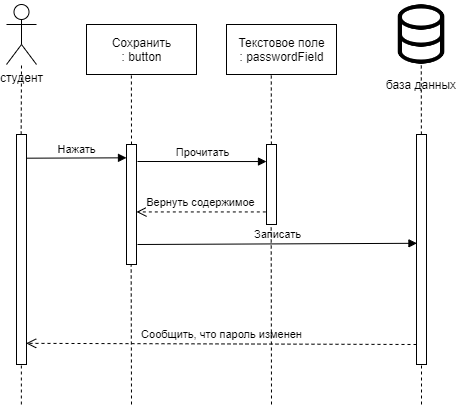

The diagram above was exported from draw.io. Its source (the exported page's mxGraphModel, read from the mxfile embedded in the PNG):
<mxGraphModel dx="1422" dy="789" grid="1" gridSize="10" guides="1" tooltips="1" connect="1" arrows="1" fold="1" page="1" pageScale="1" pageWidth="827" pageHeight="1169" math="0" shadow="0">
  <root>
    <mxCell id="WIyWlLk6GJQsqaUBKTNV-0" />
    <mxCell id="WIyWlLk6GJQsqaUBKTNV-1" parent="WIyWlLk6GJQsqaUBKTNV-0" />
    <mxCell id="9q8KEfy4jax7r9-EHhFq-0" value="студент" style="shape=umlActor;verticalLabelPosition=bottom;verticalAlign=top;html=1;" parent="WIyWlLk6GJQsqaUBKTNV-1" vertex="1">
      <mxGeometry x="100" y="40" width="30" height="60" as="geometry" />
    </mxCell>
    <mxCell id="9q8KEfy4jax7r9-EHhFq-5" value="" style="html=1;points=[];perimeter=orthogonalPerimeter;" parent="WIyWlLk6GJQsqaUBKTNV-1" vertex="1">
      <mxGeometry x="110" y="170" width="10" height="230" as="geometry" />
    </mxCell>
    <mxCell id="9q8KEfy4jax7r9-EHhFq-9" value="" style="endArrow=none;dashed=1;html=1;" parent="WIyWlLk6GJQsqaUBKTNV-1" edge="1">
      <mxGeometry width="50" height="50" relative="1" as="geometry">
        <mxPoint x="114.66000000000003" y="170" as="sourcePoint" />
        <mxPoint x="115" y="100" as="targetPoint" />
      </mxGeometry>
    </mxCell>
    <mxCell id="9q8KEfy4jax7r9-EHhFq-12" value="" style="html=1;points=[];perimeter=orthogonalPerimeter;" parent="WIyWlLk6GJQsqaUBKTNV-1" vertex="1">
      <mxGeometry x="220" y="180" width="10" height="120" as="geometry" />
    </mxCell>
    <mxCell id="9q8KEfy4jax7r9-EHhFq-13" value="Нажать" style="html=1;verticalAlign=bottom;endArrow=block;entryX=0;entryY=0.111;entryDx=0;entryDy=0;entryPerimeter=0;exitX=0.99;exitY=0.103;exitDx=0;exitDy=0;exitPerimeter=0;" parent="WIyWlLk6GJQsqaUBKTNV-1" source="9q8KEfy4jax7r9-EHhFq-5" target="9q8KEfy4jax7r9-EHhFq-12" edge="1">
      <mxGeometry relative="1" as="geometry">
        <mxPoint x="320" y="170" as="sourcePoint" />
      </mxGeometry>
    </mxCell>
    <mxCell id="9q8KEfy4jax7r9-EHhFq-15" value="Сохранить&lt;br&gt;: button" style="html=1;" parent="WIyWlLk6GJQsqaUBKTNV-1" vertex="1">
      <mxGeometry x="180" y="60" width="110" height="50" as="geometry" />
    </mxCell>
    <mxCell id="9q8KEfy4jax7r9-EHhFq-16" value="" style="endArrow=none;dashed=1;html=1;entryX=0.408;entryY=1.001;entryDx=0;entryDy=0;entryPerimeter=0;" parent="WIyWlLk6GJQsqaUBKTNV-1" target="9q8KEfy4jax7r9-EHhFq-15" edge="1">
      <mxGeometry width="50" height="50" relative="1" as="geometry">
        <mxPoint x="225" y="180" as="sourcePoint" />
        <mxPoint x="223" y="110" as="targetPoint" />
      </mxGeometry>
    </mxCell>
    <mxCell id="9q8KEfy4jax7r9-EHhFq-18" value="" style="html=1;points=[];perimeter=orthogonalPerimeter;" parent="WIyWlLk6GJQsqaUBKTNV-1" vertex="1">
      <mxGeometry x="510" y="170" width="10" height="230" as="geometry" />
    </mxCell>
    <mxCell id="9q8KEfy4jax7r9-EHhFq-19" value="" style="shape=image;html=1;verticalAlign=top;verticalLabelPosition=bottom;labelBackgroundColor=#ffffff;imageAspect=0;aspect=fixed;image=https://cdn2.iconfinder.com/data/icons/outline-apps-and-programming/32/Applications_and_Programming_database_data_base-128.png" parent="WIyWlLk6GJQsqaUBKTNV-1" vertex="1">
      <mxGeometry x="481" y="36" width="68" height="68" as="geometry" />
    </mxCell>
    <mxCell id="9q8KEfy4jax7r9-EHhFq-20" value="" style="html=1;points=[];perimeter=orthogonalPerimeter;" parent="WIyWlLk6GJQsqaUBKTNV-1" vertex="1">
      <mxGeometry x="360" y="180" width="10" height="80" as="geometry" />
    </mxCell>
    <mxCell id="9q8KEfy4jax7r9-EHhFq-21" value="Прочитать" style="html=1;verticalAlign=bottom;endArrow=block;entryX=0;entryY=0.213;entryDx=0;entryDy=0;entryPerimeter=0;" parent="WIyWlLk6GJQsqaUBKTNV-1" target="9q8KEfy4jax7r9-EHhFq-20" edge="1">
      <mxGeometry relative="1" as="geometry">
        <mxPoint x="231" y="197" as="sourcePoint" />
        <mxPoint x="340" y="197" as="targetPoint" />
      </mxGeometry>
    </mxCell>
    <mxCell id="9q8KEfy4jax7r9-EHhFq-22" value="Вернуть содержимое" style="html=1;verticalAlign=bottom;endArrow=open;dashed=1;endSize=8;exitX=-0.068;exitY=0.843;exitDx=0;exitDy=0;exitPerimeter=0;entryX=1;entryY=0.562;entryDx=0;entryDy=0;entryPerimeter=0;" parent="WIyWlLk6GJQsqaUBKTNV-1" source="9q8KEfy4jax7r9-EHhFq-20" target="9q8KEfy4jax7r9-EHhFq-12" edge="1">
      <mxGeometry relative="1" as="geometry">
        <mxPoint x="250" y="280" as="targetPoint" />
      </mxGeometry>
    </mxCell>
    <mxCell id="9q8KEfy4jax7r9-EHhFq-23" value="Текстовое поле&lt;br&gt;: passwordField" style="html=1;" parent="WIyWlLk6GJQsqaUBKTNV-1" vertex="1">
      <mxGeometry x="320" y="60" width="110" height="50" as="geometry" />
    </mxCell>
    <mxCell id="9q8KEfy4jax7r9-EHhFq-24" value="" style="endArrow=none;dashed=1;html=1;entryX=0.408;entryY=1.001;entryDx=0;entryDy=0;entryPerimeter=0;" parent="WIyWlLk6GJQsqaUBKTNV-1" edge="1">
      <mxGeometry width="50" height="50" relative="1" as="geometry">
        <mxPoint x="364.88" y="180" as="sourcePoint" />
        <mxPoint x="364.76" y="110.05000000000001" as="targetPoint" />
      </mxGeometry>
    </mxCell>
    <mxCell id="9q8KEfy4jax7r9-EHhFq-25" value="" style="endArrow=none;dashed=1;html=1;entryX=0.408;entryY=1.001;entryDx=0;entryDy=0;entryPerimeter=0;" parent="WIyWlLk6GJQsqaUBKTNV-1" edge="1">
      <mxGeometry width="50" height="50" relative="1" as="geometry">
        <mxPoint x="514.8800000000001" y="169.95" as="sourcePoint" />
        <mxPoint x="514.76" y="100.00000000000001" as="targetPoint" />
      </mxGeometry>
    </mxCell>
    <mxCell id="9q8KEfy4jax7r9-EHhFq-26" value="база данных" style="text;html=1;strokeColor=none;fillColor=none;align=center;verticalAlign=middle;whiteSpace=wrap;rounded=0;" parent="WIyWlLk6GJQsqaUBKTNV-1" vertex="1">
      <mxGeometry x="475" y="110" width="80" height="20" as="geometry" />
    </mxCell>
    <mxCell id="9q8KEfy4jax7r9-EHhFq-27" value="Записать" style="html=1;verticalAlign=bottom;endArrow=block;entryX=0.045;entryY=0.473;entryDx=0;entryDy=0;entryPerimeter=0;" parent="WIyWlLk6GJQsqaUBKTNV-1" target="9q8KEfy4jax7r9-EHhFq-18" edge="1">
      <mxGeometry relative="1" as="geometry">
        <mxPoint x="231" y="280" as="sourcePoint" />
        <mxPoint x="360" y="280.0400000000001" as="targetPoint" />
      </mxGeometry>
    </mxCell>
    <mxCell id="9q8KEfy4jax7r9-EHhFq-28" value="Сообщить, что пароль изменен" style="html=1;verticalAlign=bottom;endArrow=open;dashed=1;endSize=8;exitX=-0.068;exitY=0.843;exitDx=0;exitDy=0;exitPerimeter=0;entryX=0.967;entryY=0.908;entryDx=0;entryDy=0;entryPerimeter=0;" parent="WIyWlLk6GJQsqaUBKTNV-1" target="9q8KEfy4jax7r9-EHhFq-5" edge="1">
      <mxGeometry relative="1" as="geometry">
        <mxPoint x="380.68" y="380.00000000000006" as="targetPoint" />
        <mxPoint x="509.99999999999994" y="380.00000000000006" as="sourcePoint" />
      </mxGeometry>
    </mxCell>
    <mxCell id="9q8KEfy4jax7r9-EHhFq-29" value="" style="endArrow=none;dashed=1;html=1;" parent="WIyWlLk6GJQsqaUBKTNV-1" edge="1">
      <mxGeometry width="50" height="50" relative="1" as="geometry">
        <mxPoint x="515" y="440" as="sourcePoint" />
        <mxPoint x="515" y="400" as="targetPoint" />
      </mxGeometry>
    </mxCell>
    <mxCell id="9q8KEfy4jax7r9-EHhFq-30" value="" style="endArrow=none;dashed=1;html=1;" parent="WIyWlLk6GJQsqaUBKTNV-1" edge="1">
      <mxGeometry width="50" height="50" relative="1" as="geometry">
        <mxPoint x="114.86000000000001" y="440" as="sourcePoint" />
        <mxPoint x="114.86000000000001" y="400" as="targetPoint" />
      </mxGeometry>
    </mxCell>
    <mxCell id="9q8KEfy4jax7r9-EHhFq-31" value="" style="endArrow=none;dashed=1;html=1;" parent="WIyWlLk6GJQsqaUBKTNV-1" edge="1">
      <mxGeometry width="50" height="50" relative="1" as="geometry">
        <mxPoint x="225" y="440" as="sourcePoint" />
        <mxPoint x="224.66000000000003" y="300" as="targetPoint" />
      </mxGeometry>
    </mxCell>
    <mxCell id="9q8KEfy4jax7r9-EHhFq-32" value="" style="endArrow=none;dashed=1;html=1;" parent="WIyWlLk6GJQsqaUBKTNV-1" edge="1">
      <mxGeometry width="50" height="50" relative="1" as="geometry">
        <mxPoint x="365" y="440" as="sourcePoint" />
        <mxPoint x="364.6600000000001" y="260" as="targetPoint" />
      </mxGeometry>
    </mxCell>
  </root>
</mxGraphModel>